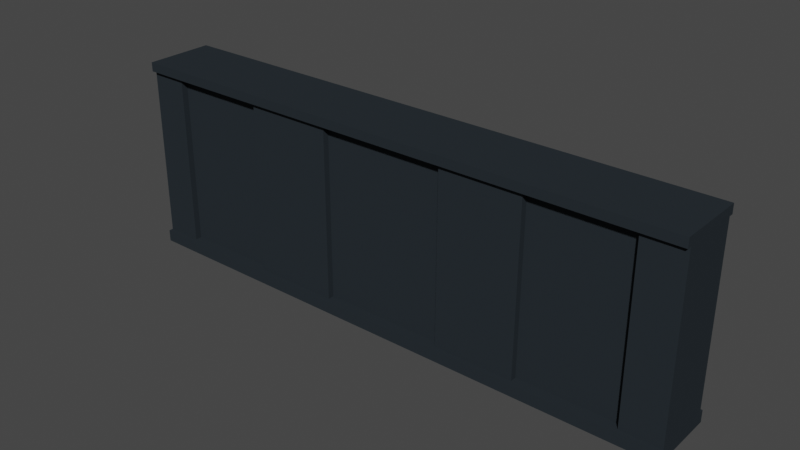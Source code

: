 # Source: Wall.blend  (saved by Blender 3.4.6; exported with 4.5.12 LTS)
import bpy
from mathutils import Matrix  # noqa: F401  (used for matrix-valued properties, if any)

bpy.ops.wm.read_factory_settings(use_empty=True)
scene = bpy.context.scene
scene.name = 'Scene'

# ---- collections
col_collection = bpy.data.collections.new('Collection'); scene.collection.children.link(col_collection)

# ---- materials (node trees are filled in below, after node groups)
mat_wall = bpy.data.materials.new('wall')
mat_wall.alpha_threshold = 0.0
mat_wall.use_transparent_shadow = False
mat_wall.roughness = 0.5
mat_wall.line_color = (0.0, 0.0, 0.0, 1.0)

# ---- material node trees
mat_wall.use_nodes = True; mat_wall.node_tree.nodes.clear()
_N = mat_wall.node_tree.nodes; _L = mat_wall.node_tree.links
n0 = _N.new('ShaderNodeOutputMaterial'); n0.name = 'Material Output'; n0.location = (300, 300)
n1 = _N.new('ShaderNodeBsdfPrincipled'); n1.name = 'Principled BSDF'; n1.location = (10, 300)
n1.distribution = 'GGX'
n1.subsurface_method = 'RANDOM_WALK_SKIN'
n1.inputs[0].default_value = (0.02154, 0.02802, 0.03393, 1.0)
n1.inputs[2].default_value = 0.9021
n1.inputs[3].default_value = 1.45
n1.inputs[13].default_value = 0.0567
n1.inputs[27].default_value = (0.0, 0.0, 0.0, 1.0)
n1.inputs[28].default_value = 1.0
_L.new(n1.outputs[0], n0.inputs[0])
n0.is_active_output = True

# ---- world
world_world = bpy.data.worlds.new('World'); scene.world = world_world
world_world.use_nodes = True; world_world.node_tree.nodes.clear()
_N = world_world.node_tree.nodes; _L = world_world.node_tree.links
n0 = _N.new('ShaderNodeOutputWorld'); n0.name = 'World Output'; n0.location = (300, 300)
n1 = _N.new('ShaderNodeBackground'); n1.name = 'Background'; n1.location = (10, 300)
n1.inputs[0].default_value = (0.05088, 0.05088, 0.05088, 1.0)
_L.new(n1.outputs[0], n0.inputs[0])
n0.is_active_output = True
world_world.color = (0.05088, 0.05088, 0.05088)
world_world.use_sun_shadow = False
world_world.sun_shadow_jitter_overblur = 0.0

# ---- meshes
me_wall = bpy.data.meshes.new('wall')
me_wall.from_pydata([(2.761, 0.06258, 1.991), (2.761, -0.559, 1.991), (-2.583, 0.06258, 1.991), (-2.583, -0.559, 1.991), (-0.5291, -0.559, 1.991), (-0.5291, 0.06258, 1.991), (-2.433, -0.559, 1.991), (-2.433, 0.06258, 1.991), (2.61, 0.06258, 1.991), (2.61, -0.559, 1.991), (3.014, 0.06258, 1.897), (-2.814, -0.559, 1.897), (3.014, -0.559, 1.897), (-2.814, 0.06258, 1.897), (-0.5291, 0.06258, 1.897), (-0.5291, -0.559, 1.897), (-2.433, 0.06258, 1.897), (-2.433, -0.559, 1.897), (2.61, -0.559, 1.897), (2.61, 0.06258, 1.897), (3.014, 0.06258, 0.1127), (3.014, -0.559, 0.1127), (-2.814, 0.06258, 0.1127), (-0.5291, 0.06258, 0.1127), (-0.5291, -0.559, 0.1127), (-2.433, 0.06258, 0.1127), (-2.433, -0.559, 0.1127), (2.61, -0.559, 0.1127), (2.61, 0.06258, 0.1127), (-2.814, -0.559, 0.1127), (-0.5291, -0.493, 1.897), (-2.433, -0.493, 1.897), (2.61, -0.493, 1.897), (-0.5291, -0.493, 0.1127), (-2.433, -0.493, 0.1127), (2.61, -0.493, 0.1127), (-0.5291, -0.002805, 1.897), (2.61, -0.002805, 1.897), (-2.433, -0.002805, 1.897), (-0.5291, -0.002805, 0.1127), (-2.433, -0.002805, 0.1127), (2.61, -0.002805, 0.1127), (-2.814, -0.6032, 1.897), (-2.814, -0.6032, 1.991), (-2.433, -0.6045, 1.991), (3.014, 0.1081, 1.991), (3.014, -0.6045, 1.991), (-2.814, 0.1069, 1.991), (2.61, 0.1081, 1.991), (2.61, -0.6045, 1.991), (-0.5291, -0.6045, 1.991), (-2.433, 0.1081, 1.991), (-0.5291, 0.1081, 1.991), (3.014, 0.1081, 1.897), (3.014, -0.6045, 1.897), (-2.814, 0.1069, 1.897), (-0.5291, 0.1081, 1.897), (-0.5291, -0.6045, 1.897), (-2.433, 0.1081, 1.897), (-2.433, -0.6045, 1.897), (2.61, -0.6045, 1.897), (2.61, 0.1081, 1.897), (-1.415, 0.06258, 0.1127), (-1.415, -0.559, 0.1127), (-1.415, -0.493, 0.1127), (-1.415, -0.002805, 0.1127), (1.582, -0.559, 0.1127), (1.582, 0.06258, 0.1127), (1.582, -0.493, 0.1127), (1.582, -0.002805, 0.1127), (-2.815, 0.107, -0.008594), (-2.815, -0.6034, -0.008594), (-2.433, 0.1083, -0.008594), (3.014, 0.1083, 0.1127), (3.014, 0.1083, -0.008594), (3.014, -0.6046, 0.1127), (3.014, -0.6046, -0.008594), (-2.815, 0.107, 0.1127), (2.61, -0.6047, -0.008594), (1.582, 0.1083, -0.008594), (-0.5291, 0.1083, -0.008594), (-1.415, -0.6047, -0.008594), (-0.5291, -0.6047, -0.008594), (-0.5291, 0.1083, 0.1127), (-0.5291, -0.6047, 0.1127), (-1.415, 0.1083, -0.008594), (-2.433, -0.6047, -0.008594), (-2.433, 0.1083, 0.1127), (-2.433, -0.6047, 0.1127), (1.582, -0.6047, -0.008594), (2.61, 0.1083, -0.008594), (2.61, -0.6047, 0.1127), (2.61, 0.1083, 0.1127), (-2.815, -0.6034, 0.1127), (-1.415, 0.1083, 0.1127), (1.582, -0.6047, 0.1127), (-1.415, -0.6047, 0.1127), (1.582, 0.1083, 0.1127), (0.7579, 0.1083, 0.1127), (0.7579, -0.6047, -0.008594), (0.7579, -0.6047, 0.1127), (0.7579, 0.1083, -0.008594), (0.7579, -0.002805, 0.1127), (0.7579, 0.06258, 0.1127), (0.7633, -0.6045, 1.897), (0.7633, 0.1081, 1.897), (0.7633, 0.1081, 1.991), (0.7633, -0.6045, 1.991), (0.7633, -0.002805, 1.897), (0.7579, -0.493, 0.1127), (0.7633, -0.493, 1.897), (0.7579, -0.559, 0.1127), (0.7633, -0.559, 1.897), (0.7633, 0.06258, 1.897), (0.7633, 0.06258, 1.991), (0.7633, -0.559, 1.991), (1.593, 0.06258, 1.991), (1.593, 0.06258, 1.897), (1.593, -0.002805, 1.897), (1.593, 0.1081, 1.991), (1.593, 0.1081, 1.897), (1.593, -0.6045, 1.897), (1.593, -0.493, 1.897), (1.593, -0.6045, 1.991), (1.593, -0.559, 1.991), (1.593, -0.559, 1.897), (-1.42, 0.06258, 1.991), (-1.42, -0.559, 1.991), (-1.42, -0.559, 1.897), (-1.42, 0.06258, 1.897), (-1.42, -0.493, 1.897), (-1.42, -0.002805, 1.897), (-1.42, 0.1081, 1.991), (-1.42, -0.6045, 1.991), (-1.42, -0.6045, 1.897), (-1.42, 0.1081, 1.897), (0.7579, 0.06016, 0.1127), (0.7633, 0.06016, 1.897), (1.593, 0.06016, 1.897), (1.582, 0.06016, 0.1127), (1.582, -0.5559, 0.1127), (1.593, -0.5559, 1.897), (0.7633, -0.5559, 1.897), (0.7579, -0.5559, 0.1127), (-1.415, -0.5559, 0.1127), (-0.5291, -0.5559, 0.1127), (-0.5291, -0.5559, 1.897), (-1.42, -0.5559, 1.897), (-1.415, 0.06016, 0.1127), (-1.42, 0.06016, 1.897), (-0.5291, 0.06016, 1.897), (-0.5291, 0.06016, 0.1127)], [], [(7, 2, 3, 6), (128, 15, 57, 134), (11, 17, 59, 42), (18, 12, 54, 60), (8, 0, 45, 48), (13, 11, 42, 55), (113, 14, 56, 105), (114, 5, 4, 115), (3, 2, 47, 43), (1, 9, 49, 46), (126, 7, 6, 127), (0, 8, 9, 1), (12, 10, 53, 54), (2, 7, 51, 47), (25, 16, 38, 40), (21, 12, 18, 27), (112, 15, 30, 110), (22, 13, 16, 25), (27, 18, 32, 35), (129, 14, 36, 131), (28, 19, 10, 20), (20, 10, 12, 21), (29, 11, 13, 22), (26, 17, 11, 29), (29, 22, 77, 93), (26, 29, 93, 88), (67, 28, 92, 97), (21, 27, 91, 75), (64, 130, 31, 34), (128, 17, 31, 130), (63, 24, 33, 64), (17, 26, 34, 31), (66, 27, 35, 68), (69, 118, 37, 41), (39, 36, 108, 102), (62, 25, 40, 65), (117, 19, 37, 118), (103, 23, 39, 102), (19, 28, 41, 37), (59, 44, 43, 42), (42, 43, 47, 55), (53, 45, 46, 54), (61, 48, 45, 53), (135, 132, 52, 56), (104, 107, 50, 57), (55, 47, 51, 58), (134, 133, 44, 59), (54, 46, 49, 60), (120, 119, 48, 61), (16, 13, 55, 58), (125, 18, 60, 121), (115, 4, 50, 107), (6, 3, 43, 44), (127, 6, 44, 133), (129, 16, 58, 135), (116, 8, 48, 119), (0, 1, 46, 45), (10, 19, 61, 53), (126, 5, 52, 132), (23, 62, 65, 39), (26, 63, 64, 34), (24, 63, 96, 84), (28, 67, 69, 41), (111, 66, 68, 109), (63, 26, 88, 96), (25, 62, 94, 87), (86, 88, 93, 71), (71, 93, 77, 70), (74, 73, 75, 76), (90, 92, 73, 74), (85, 94, 83, 80), (99, 100, 84, 82), (70, 77, 87, 72), (81, 96, 88, 86), (76, 75, 91, 78), (79, 97, 92, 90), (82, 84, 96, 81), (72, 87, 94, 85), (101, 98, 97, 79), (78, 91, 95, 89), (20, 21, 75, 73), (28, 20, 73, 92), (62, 23, 83, 94), (27, 66, 95, 91), (111, 24, 84, 100), (103, 67, 97, 98), (22, 25, 87, 77), (67, 103, 102, 69), (121, 123, 107, 104), (124, 115, 107, 123), (24, 111, 109, 33), (89, 95, 100, 99), (23, 103, 98, 83), (56, 52, 106, 105), (66, 111, 100, 95), (80, 83, 98, 101), (5, 114, 106, 52), (15, 112, 104, 57), (14, 113, 108, 36), (40, 38, 131, 65), (125, 112, 110, 122), (116, 114, 115, 124), (117, 113, 105, 120), (19, 117, 120, 61), (8, 116, 124, 9), (18, 125, 122, 32), (9, 124, 123, 49), (60, 49, 123, 121), (114, 116, 119, 106), (112, 125, 121, 104), (105, 106, 119, 120), (113, 117, 118, 108), (7, 126, 132, 51), (14, 129, 135, 56), (4, 127, 133, 50), (57, 50, 133, 134), (58, 51, 132, 135), (15, 128, 130, 30), (16, 129, 131, 38), (5, 126, 127, 4), (17, 128, 134, 59), (35, 32, 122, 68), (30, 33, 109, 110), (136, 137, 138, 139), (108, 137, 136, 102), (118, 138, 137, 108), (69, 139, 138, 118), (102, 136, 139, 69), (140, 141, 142, 143), (122, 141, 140, 68), (110, 142, 141, 122), (109, 143, 142, 110), (68, 140, 143, 109), (144, 145, 146, 147), (33, 145, 144, 64), (30, 146, 145, 33), (130, 147, 146, 30), (64, 144, 147, 130), (148, 149, 150, 151), (131, 149, 148, 65), (36, 150, 149, 131), (39, 151, 150, 36), (65, 148, 151, 39)])
_uv = me_wall.uv_layers.new(name='UVMap')
_uv.uv.foreach_set('vector', [0.8125, 0.5, 0.875, 0.5, 0.875, 0.75, 0.8125, 0.75, 0.5, 0.9062, 0.5, 0.875, 0.5, 0.875, 0.5, 0.9062, 0.5, 1.0, 0.5, 0.9375, 0.5, 0.9375, 0.5, 1.0, 0.5, 0.8125, 0.5, 0.75, 0.5, 0.75, 0.5, 0.8125, 0.6875, 0.5, 0.625, 0.5, 0.625, 0.5, 0.6875, 0.5, 0.5, 0.25, 0.5, 0.0, 0.5, 0.0, 0.5, 0.25, 0.5, 0.4062, 0.5, 0.375, 0.5, 0.375, 0.5, 0.4062, 0.7188, 0.5, 0.75, 0.5, 0.75, 0.75, 0.7188, 0.75, 0.875, 0.75, 0.875, 0.5, 0.875, 0.5, 0.875, 0.75, 0.625, 0.75, 0.6875, 0.75, 0.6875, 0.75, 0.625, 0.75, 0.7812, 0.5, 0.8125, 0.5, 0.8125, 0.75, 0.7812, 0.75, 0.625, 0.5, 0.6875, 0.5, 0.6875, 0.75, 0.625, 0.75, 0.5, 0.75, 0.5, 0.5, 0.5, 0.5, 0.5, 0.75, 0.875, 0.5, 0.8125, 0.5, 0.8125, 0.5, 0.875, 0.5, 0.4375, 0.3125, 0.5, 0.3125, 0.5, 0.3125, 0.4375, 0.3125, 0.4375, 0.75, 0.5, 0.75, 0.5, 0.8125, 0.4375, 0.8125, 0.5, 0.8438, 0.5, 0.875, 0.5, 0.875, 0.5, 0.8438, 0.4375, 0.25, 0.5, 0.25, 0.5, 0.3125, 0.4375, 0.3125, 0.4375, 0.8125, 0.5, 0.8125, 0.5, 0.8125, 0.4375, 0.8125, 0.5, 0.3438, 0.5, 0.375, 0.5, 0.375, 0.5, 0.3438, 0.4375, 0.4375, 0.5, 0.4375, 0.5, 0.5, 0.4375, 0.5, 0.4375, 0.5, 0.5, 0.5, 0.5, 0.75, 0.4375, 0.75, 0.4375, 0.0, 0.5, 0.0, 0.5, 0.25, 0.4375, 0.25, 0.4375, 0.9375, 0.5, 0.9375, 0.5, 1.0, 0.4375, 1.0, 0.4375, 0.0, 0.4375, 0.25, 0.4375, 0.25, 0.4375, 0.0, 0.4375, 0.9375, 0.4375, 1.0, 0.4375, 1.0, 0.4375, 0.9375, 0.4375, 0.4062, 0.4375, 0.4375, 0.4375, 0.4375, 0.4375, 0.4062, 0.4375, 0.75, 0.4375, 0.8125, 0.4375, 0.8125, 0.4375, 0.75, 0.4375, 0.9062, 0.5, 0.9062, 0.5, 0.9375, 0.4375, 0.9375, 0.5, 0.9062, 0.5, 0.9375, 0.5, 0.9375, 0.5, 0.9062, 0.4375, 0.9062, 0.4375, 0.875, 0.4375, 0.875, 0.4375, 0.9062, 0.5, 0.9375, 0.4375, 0.9375, 0.4375, 0.9375, 0.5, 0.9375, 0.4375, 0.8438, 0.4375, 0.8125, 0.4375, 0.8125, 0.4375, 0.8438, 0.4375, 0.4062, 0.5, 0.4219, 0.5, 0.4375, 0.4375, 0.4375, 0.4375, 0.375, 0.5, 0.375, 0.5, 0.4062, 0.4375, 0.3906, 0.4375, 0.3438, 0.4375, 0.3125, 0.4375, 0.3125, 0.4375, 0.3438, 0.5, 0.4219, 0.5, 0.4375, 0.5, 0.4375, 0.5, 0.4219, 0.4375, 0.3906, 0.4375, 0.375, 0.4375, 0.375, 0.4375, 0.3906, 0.5, 0.4375, 0.4375, 0.4375, 0.4375, 0.4375, 0.5, 0.4375, 0.5, 0.9375, 0.625, 0.9375, 0.625, 1.0, 0.5, 1.0, 0.5, 0.0, 0.625, 0.0, 0.625, 0.25, 0.5, 0.25, 0.5, 0.5, 0.625, 0.5, 0.625, 0.75, 0.5, 0.75, 0.5, 0.4375, 0.625, 0.4375, 0.625, 0.5, 0.5, 0.5, 0.5, 0.3438, 0.625, 0.3438, 0.625, 0.375, 0.5, 0.375, 0.5, 0.8438, 0.625, 0.8438, 0.625, 0.875, 0.5, 0.875, 0.5, 0.25, 0.625, 0.25, 0.625, 0.3125, 0.5, 0.3125, 0.5, 0.9062, 0.625, 0.9062, 0.625, 0.9375, 0.5, 0.9375, 0.5, 0.75, 0.625, 0.75, 0.625, 0.8125, 0.5, 0.8125, 0.5, 0.4219, 0.625, 0.4219, 0.625, 0.4375, 0.5, 0.4375, 0.5, 0.3125, 0.5, 0.25, 0.5, 0.25, 0.5, 0.3125, 0.5, 0.8281, 0.5, 0.8125, 0.5, 0.8125, 0.5, 0.8281, 0.7188, 0.75, 0.75, 0.75, 0.75, 0.75, 0.7188, 0.75, 0.8125, 0.75, 0.875, 0.75, 0.875, 0.75, 0.8125, 0.75, 0.7812, 0.75, 0.8125, 0.75, 0.8125, 0.75, 0.7812, 0.75, 0.5, 0.3438, 0.5, 0.3125, 0.5, 0.3125, 0.5, 0.3438, 0.7031, 0.5, 0.6875, 0.5, 0.6875, 0.5, 0.7031, 0.5, 0.625, 0.5, 0.625, 0.75, 0.625, 0.75, 0.625, 0.5, 0.5, 0.5, 0.5, 0.4375, 0.5, 0.4375, 0.5, 0.5, 0.7812, 0.5, 0.75, 0.5, 0.75, 0.5, 0.7812, 0.5, 0.4375, 0.375, 0.4375, 0.3438, 0.4375, 0.3438, 0.4375, 0.375, 0.4375, 0.9375, 0.4375, 0.9062, 0.4375, 0.9062, 0.4375, 0.9375, 0.4375, 0.875, 0.4375, 0.9062, 0.4375, 0.9062, 0.4375, 0.875, 0.4375, 0.4375, 0.4375, 0.4062, 0.4375, 0.4062, 0.4375, 0.4375, 0.4375, 0.8594, 0.4375, 0.8438, 0.4375, 0.8438, 0.4375, 0.8594, 0.4375, 0.9062, 0.4375, 0.9375, 0.4375, 0.9375, 0.4375, 0.9062, 0.4375, 0.3125, 0.4375, 0.3438, 0.4375, 0.3438, 0.4375, 0.3125, 0.375, 0.9375, 0.4375, 0.9375, 0.4375, 1.0, 0.375, 1.0, 0.375, 0.0, 0.4375, 0.0, 0.4375, 0.25, 0.375, 0.25, 0.375, 0.5, 0.4375, 0.5, 0.4375, 0.75, 0.375, 0.75, 0.375, 0.4375, 0.4375, 0.4375, 0.4375, 0.5, 0.375, 0.5, 0.375, 0.3438, 0.4375, 0.3438, 0.4375, 0.375, 0.375, 0.375, 0.375, 0.8594, 0.4375, 0.8594, 0.4375, 0.875, 0.375, 0.875, 0.375, 0.25, 0.4375, 0.25, 0.4375, 0.3125, 0.375, 0.3125, 0.375, 0.9062, 0.4375, 0.9062, 0.4375, 0.9375, 0.375, 0.9375, 0.375, 0.75, 0.4375, 0.75, 0.4375, 0.8125, 0.375, 0.8125, 0.375, 0.4062, 0.4375, 0.4062, 0.4375, 0.4375, 0.375, 0.4375, 0.375, 0.875, 0.4375, 0.875, 0.4375, 0.9062, 0.375, 0.9062, 0.375, 0.3125, 0.4375, 0.3125, 0.4375, 0.3438, 0.375, 0.3438, 0.375, 0.3906, 0.4375, 0.3906, 0.4375, 0.4062, 0.375, 0.4062, 0.375, 0.8125, 0.4375, 0.8125, 0.4375, 0.8438, 0.375, 0.8438, 0.4375, 0.5, 0.4375, 0.75, 0.4375, 0.75, 0.4375, 0.5, 0.4375, 0.4375, 0.4375, 0.5, 0.4375, 0.5, 0.4375, 0.4375, 0.4375, 0.3438, 0.4375, 0.375, 0.4375, 0.375, 0.4375, 0.3438, 0.4375, 0.8125, 0.4375, 0.8438, 0.4375, 0.8438, 0.4375, 0.8125, 0.4375, 0.8594, 0.4375, 0.875, 0.4375, 0.875, 0.4375, 0.8594, 0.4375, 0.3906, 0.4375, 0.4062, 0.4375, 0.4062, 0.4375, 0.3906, 0.4375, 0.25, 0.4375, 0.3125, 0.4375, 0.3125, 0.4375, 0.25, 0.4375, 0.4062, 0.4375, 0.3906, 0.4375, 0.3906, 0.4375, 0.4062, 0.5, 0.8281, 0.625, 0.8281, 0.625, 0.8438, 0.5, 0.8438, 0.7031, 0.75, 0.7188, 0.75, 0.7188, 0.75, 0.7031, 0.75, 0.4375, 0.875, 0.4375, 0.8594, 0.4375, 0.8594, 0.4375, 0.875, 0.375, 0.8438, 0.4375, 0.8438, 0.4375, 0.8594, 0.375, 0.8594, 0.4375, 0.375, 0.4375, 0.3906, 0.4375, 0.3906, 0.4375, 0.375, 0.5, 0.375, 0.625, 0.375, 0.625, 0.4062, 0.5, 0.4062, 0.4375, 0.8438, 0.4375, 0.8594, 0.4375, 0.8594, 0.4375, 0.8438, 0.375, 0.375, 0.4375, 0.375, 0.4375, 0.3906, 0.375, 0.3906, 0.75, 0.5, 0.7188, 0.5, 0.7188, 0.5, 0.75, 0.5, 0.5, 0.875, 0.5, 0.8438, 0.5, 0.8438, 0.5, 0.875, 0.5, 0.375, 0.5, 0.4062, 0.5, 0.4062, 0.5, 0.375, 0.4375, 0.3125, 0.5, 0.3125, 0.5, 0.3438, 0.4375, 0.3438, 0.5, 0.8281, 0.5, 0.8438, 0.5, 0.8438, 0.5, 0.8281, 0.7031, 0.5, 0.7188, 0.5, 0.7188, 0.75, 0.7031, 0.75, 0.5, 0.4219, 0.5, 0.4062, 0.5, 0.4062, 0.5, 0.4219, 0.5, 0.4375, 0.5, 0.4219, 0.5, 0.4219, 0.5, 0.4375, 0.6875, 0.5, 0.7031, 0.5, 0.7031, 0.75, 0.6875, 0.75, 0.5, 0.8125, 0.5, 0.8281, 0.5, 0.8281, 0.5, 0.8125, 0.6875, 0.75, 0.7031, 0.75, 0.7031, 0.75, 0.6875, 0.75, 0.5, 0.8125, 0.625, 0.8125, 0.625, 0.8281, 0.5, 0.8281, 0.7188, 0.5, 0.7031, 0.5, 0.7031, 0.5, 0.7188, 0.5, 0.5, 0.8438, 0.5, 0.8281, 0.5, 0.8281, 0.5, 0.8438, 0.5, 0.4062, 0.625, 0.4062, 0.625, 0.4219, 0.5, 0.4219, 0.5, 0.4062, 0.5, 0.4219, 0.5, 0.4219, 0.5, 0.4062, 0.8125, 0.5, 0.7812, 0.5, 0.7812, 0.5, 0.8125, 0.5, 0.5, 0.375, 0.5, 0.3438, 0.5, 0.3438, 0.5, 0.375, 0.75, 0.75, 0.7812, 0.75, 0.7812, 0.75, 0.75, 0.75, 0.5, 0.875, 0.625, 0.875, 0.625, 0.9062, 0.5, 0.9062, 0.5, 0.3125, 0.625, 0.3125, 0.625, 0.3438, 0.5, 0.3438, 0.5, 0.875, 0.5, 0.9062, 0.5, 0.9062, 0.5, 0.875, 0.5, 0.3125, 0.5, 0.3438, 0.5, 0.3438, 0.5, 0.3125, 0.75, 0.5, 0.7812, 0.5, 0.7812, 0.75, 0.75, 0.75, 0.5, 0.9375, 0.5, 0.9062, 0.5, 0.9062, 0.5, 0.9375, 0.4375, 0.8125, 0.5, 0.8125, 0.5, 0.8281, 0.4375, 0.8438, 0.5, 0.875, 0.4375, 0.875, 0.4375, 0.8594, 0.5, 0.8438, 0.4375, 0.3906, 0.5, 0.4062, 0.5, 0.4219, 0.4375, 0.4062, 0.5, 0.4062, 0.5, 0.4062, 0.4375, 0.3906, 0.4375, 0.3906, 0.5, 0.4219, 0.5, 0.4219, 0.5, 0.4062, 0.5, 0.4062, 0.4375, 0.4062, 0.4375, 0.4062, 0.5, 0.4219, 0.5, 0.4219, 0.4375, 0.3906, 0.4375, 0.3906, 0.4375, 0.4062, 0.4375, 0.4062, 0.4375, 0.8438, 0.5, 0.8281, 0.5, 0.8438, 0.4375, 0.8594, 0.5, 0.8281, 0.5, 0.8281, 0.4375, 0.8438, 0.4375, 0.8438, 0.5, 0.8438, 0.5, 0.8438, 0.5, 0.8281, 0.5, 0.8281, 0.4375, 0.8594, 0.4375, 0.8594, 0.5, 0.8438, 0.5, 0.8438, 0.4375, 0.8438, 0.4375, 0.8438, 0.4375, 0.8594, 0.4375, 0.8594, 0.4375, 0.9062, 0.4375, 0.875, 0.5, 0.875, 0.5, 0.9062, 0.4375, 0.875, 0.4375, 0.875, 0.4375, 0.9062, 0.4375, 0.9062, 0.5, 0.875, 0.5, 0.875, 0.4375, 0.875, 0.4375, 0.875, 0.5, 0.9062, 0.5, 0.9062, 0.5, 0.875, 0.5, 0.875, 0.4375, 0.9062, 0.4375, 0.9062, 0.5, 0.9062, 0.5, 0.9062, 0.4375, 0.3438, 0.5, 0.3438, 0.5, 0.375, 0.4375, 0.375, 0.5, 0.3438, 0.5, 0.3438, 0.4375, 0.3438, 0.4375, 0.3438, 0.5, 0.375, 0.5, 0.375, 0.5, 0.3438, 0.5, 0.3438, 0.4375, 0.375, 0.4375, 0.375, 0.5, 0.375, 0.5, 0.375, 0.4375, 0.3438, 0.4375, 0.3438, 0.4375, 0.375, 0.4375, 0.375])
me_wall.materials.append(mat_wall)
me_wall.use_mirror_vertex_groups = False
me_wall.update()

# ---- objects
ob_wall = bpy.data.objects.new('wall', me_wall)

# ---- transforms, parenting, visibility, modifiers, constraints
ob_wall.location = (0.0, 0.0, 0.0)
ob_wall.scale = (1.5, 1.5, 1.5)
ob_wall.lock_rotations_4d = False
ob_wall.empty_display_type = 'ARROWS'
ob_wall.lineart.crease_threshold = 0.0

# ---- collection membership
col_collection.objects.link(ob_wall)

# ---- scene / render settings (as saved in the file)
scene.frame_start = 1; scene.frame_end = 250; scene.frame_set(1)
scene.render.engine = 'BLENDER_EEVEE_NEXT'
scene.cycles.sampling_pattern = 'TABULATED_SOBOL'
scene.cycles.use_light_tree = False
scene.view_settings.view_transform = 'Filmic'
bpy.context.view_layer.update()

# ---- added for rendering (the .blend has no active camera and no usable light): camera, sun
cam_auto = bpy.data.cameras.new('AutoCamera')
cam_auto.lens = 50.0
cam_auto.sensor_width = 36.0
cam_auto.clip_end = 1000.0
ob_auto_camera = bpy.data.objects.new('AutoCamera', cam_auto)
scene.collection.objects.link(ob_auto_camera)
ob_auto_camera.location = (8.75947, -10.7039, 8.37483)
ob_auto_camera.rotation_euler = (1.09748, -7.21219e-08, 0.694738)
scene.camera = ob_auto_camera
light_auto_sun = bpy.data.lights.new('AutoSun', 'SUN')
light_auto_sun.energy = 3.0
light_auto_sun.angle = 0.0523599
ob_auto_sun = bpy.data.objects.new('AutoSun', light_auto_sun)
scene.collection.objects.link(ob_auto_sun)
ob_auto_sun.rotation_euler = (0.872665, 0.174533, 0.523599)
bpy.context.view_layer.update()
